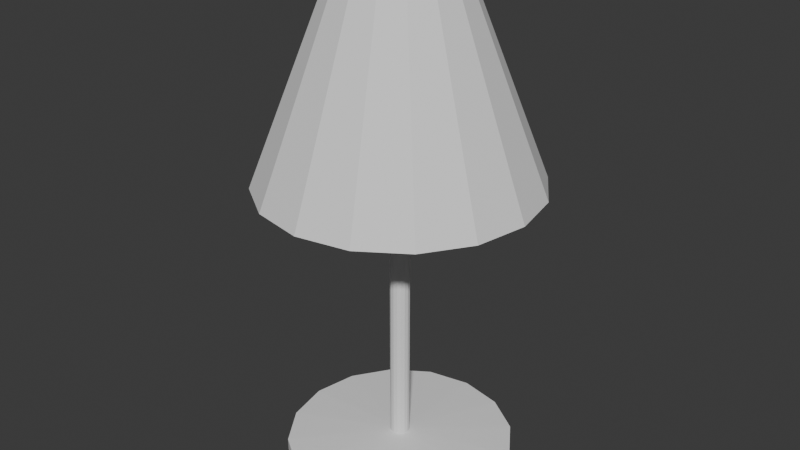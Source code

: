 # Source: lamp_but_no_man..._.blend  (saved by Blender 4.4.32; exported with 4.5.12 LTS)
import bpy
from mathutils import Matrix  # noqa: F401  (used for matrix-valued properties, if any)

bpy.ops.wm.read_factory_settings(use_empty=True)
scene = bpy.context.scene
scene.name = 'Scene'

# ---- collections
col_collection = bpy.data.collections.new('Collection'); scene.collection.children.link(col_collection)

# ---- world
world_world = bpy.data.worlds.new('World'); scene.world = world_world
world_world.use_nodes = True; world_world.node_tree.nodes.clear()
_N = world_world.node_tree.nodes; _L = world_world.node_tree.links
n0 = _N.new('ShaderNodeOutputWorld'); n0.name = 'World Output'; n0.location = (300, 300)
n1 = _N.new('ShaderNodeBackground'); n1.name = 'Background'; n1.location = (10, 300)
n1.inputs[0].default_value = (0.05088, 0.05088, 0.05088, 1.0)
_L.new(n1.outputs[0], n0.inputs[0])
n0.is_active_output = True
world_world.color = (0.05088, 0.05088, 0.05088)
world_world.sun_shadow_jitter_overblur = 0.0

# ---- meshes
me_cylinder = bpy.data.meshes.new('Cylinder')
me_cylinder.from_pydata([(-2.08e-08, 0.06311, 0.0815), (0.0, 0.7382, -0.0392), (0.02415, 0.0583, 0.0815), (0.2825, 0.6821, -0.0392), (0.04462, 0.04462, 0.0815), (0.522, 0.522, -0.0392), (0.0583, 0.02415, 0.0815), (0.6821, 0.2825, -0.0392), (0.06311, -8.694e-11, 0.0815), (0.7382, 0.0, -0.0392), (0.0583, -0.02415, 0.0815), (0.6821, -0.2825, -0.0392), (0.04462, -0.04462, 0.0815), (0.522, -0.522, -0.0392), (0.02415, -0.0583, 0.0815), (0.2825, -0.6821, -0.0392), (-2.08e-08, -0.06311, 0.0815), (0.0, -0.7382, -0.0392), (-0.02415, -0.0583, 0.0815), (-0.2825, -0.6821, -0.0392), (-0.04462, -0.04462, 0.0815), (-0.522, -0.522, -0.0392), (-0.0583, -0.02415, 0.0815), (-0.6821, -0.2825, -0.0392), (-0.06311, -8.694e-11, 0.0815), (-0.7382, 0.0, -0.0392), (-0.0583, 0.02415, 0.0815), (-0.6821, 0.2825, -0.0392), (-0.04462, 0.04462, 0.0815), (-0.522, 0.522, -0.0392), (-0.02415, 0.0583, 0.0815), (-0.2825, 0.6821, -0.0392), (0.0, 0.7382, 0.0392), (0.2825, 0.6821, 0.0392), (0.522, 0.522, 0.0392), (0.6821, 0.2825, 0.0392), (0.7382, 0.0, 0.0392), (0.6821, -0.2825, 0.0392), (0.522, -0.522, 0.0392), (0.2825, -0.6821, 0.0392), (0.0, -0.7382, 0.0392), (-0.2825, -0.6821, 0.0392), (-0.522, -0.522, 0.0392), (-0.6821, -0.2825, 0.0392), (-0.7382, 0.0, 0.0392), (-0.6821, 0.2825, 0.0392), (-0.522, 0.522, 0.0392), (-0.2825, 0.6821, 0.0392), (-8.957e-08, 0.06311, 2.364), (0.02415, 0.0583, 2.364), (0.04462, 0.04462, 2.364), (0.0583, 0.02415, 2.364), (0.06311, -8.694e-11, 2.364), (0.0583, -0.02415, 2.364), (0.04462, -0.04462, 2.364), (0.02415, -0.0583, 2.364), (-8.957e-08, -0.06311, 2.364), (-0.02415, -0.0583, 2.364), (-0.04462, -0.04462, 2.364), (-0.0583, -0.02415, 2.364), (-0.06311, -8.694e-11, 2.364), (-0.0583, 0.02415, 2.364), (-0.04462, 0.04462, 2.364), (-0.02415, 0.0583, 2.364), (-1.107e-07, 0.882, 1.865), (0.3375, 0.8149, 1.865), (0.6237, 0.6237, 1.865), (0.8149, 0.3375, 1.865), (0.882, 2.516e-09, 1.865), (0.8149, -0.3375, 1.865), (0.6237, -0.6237, 1.865), (0.3375, -0.8149, 1.865), (-1.107e-07, -0.882, 1.865), (-0.3375, -0.8149, 1.865), (-0.6237, -0.6237, 1.865), (-0.8149, -0.3375, 1.865), (-0.882, 2.516e-09, 1.865), (-0.8149, 0.3375, 1.865), (-0.6237, 0.6237, 1.865), (-0.3375, 0.8149, 1.865), (-1.578e-07, 0.1685, 3.201), (0.06448, 0.1557, 3.201), (0.1191, 0.1191, 3.201), (0.1557, 0.06448, 3.201), (0.1685, 5.34e-10, 3.201), (0.1557, -0.06448, 3.201), (0.1191, -0.1191, 3.201), (0.06448, -0.1557, 3.201), (-1.519e-07, -0.1685, 3.201), (-0.06448, -0.1557, 3.201), (-0.1191, -0.1191, 3.201), (-0.1557, -0.06448, 3.201), (-0.1685, 5.34e-10, 3.201), (-0.1557, 0.06448, 3.201), (-0.1191, 0.1191, 3.201), (-0.06448, 0.1557, 3.201), (-1.651e-07, 0.3518, 3.211), (0.1346, 0.325, 3.211), (0.2488, 0.2488, 3.211), (0.325, 0.1346, 3.211), (0.3518, -2.078e-09, 3.211), (0.325, -0.1346, 3.211), (0.2488, -0.2488, 3.211), (0.1346, -0.325, 3.211), (-1.56e-07, -0.3518, 3.211), (-0.1346, -0.325, 3.211), (-0.2488, -0.2488, 3.211), (-0.325, -0.1346, 3.211), (-0.3518, -8.607e-09, 3.211), (-0.325, 0.1346, 3.211), (-0.2488, 0.2488, 3.211), (-0.1346, 0.325, 3.211), (-2.296e-07, 0.1728, 2.961), (0.06612, 0.1596, 2.961), (0.1222, 0.1222, 2.961), (0.1596, 0.06612, 2.961), (0.1728, 5.34e-10, 2.961), (0.1596, -0.06612, 2.961), (0.1222, -0.1222, 2.961), (0.06612, -0.1596, 2.961), (-2.296e-07, -0.1728, 2.961), (-0.06612, -0.1596, 2.961), (-0.1222, -0.1222, 2.961), (-0.1596, -0.06612, 2.961), (-0.1728, 5.34e-10, 2.961), (-0.1596, 0.06612, 2.961), (-0.1222, 0.1222, 2.961), (-0.06612, 0.1596, 2.961)], [], [(32, 33, 3, 1), (33, 34, 5, 3), (34, 35, 7, 5), (35, 36, 9, 7), (36, 37, 11, 9), (37, 38, 13, 11), (38, 39, 15, 13), (39, 40, 17, 15), (40, 41, 19, 17), (41, 42, 21, 19), (42, 43, 23, 21), (43, 44, 25, 23), (44, 45, 27, 25), (45, 46, 29, 27), (3, 5, 7, 9, 11, 13, 15, 17, 19, 21, 23, 25, 27, 29, 31, 1), (46, 47, 31, 29), (47, 32, 1, 31), (2, 49, 50, 4), (2, 33, 32, 0), (4, 34, 33, 2), (6, 35, 34, 4), (8, 36, 35, 6), (10, 37, 36, 8), (12, 38, 37, 10), (14, 39, 38, 12), (16, 40, 39, 14), (18, 41, 40, 16), (20, 42, 41, 18), (22, 43, 42, 20), (24, 44, 43, 22), (26, 45, 44, 24), (28, 46, 45, 26), (30, 47, 46, 28), (0, 32, 47, 30), (54, 70, 71, 55), (18, 57, 58, 20), (4, 50, 51, 6), (20, 58, 59, 22), (6, 51, 52, 8), (22, 59, 60, 24), (8, 52, 53, 10), (24, 60, 61, 26), (10, 53, 54, 12), (26, 61, 62, 28), (12, 54, 55, 14), (28, 62, 63, 30), (14, 55, 56, 16), (0, 48, 49, 2), (30, 63, 48, 0), (16, 56, 57, 18), (75, 107, 108, 76), (62, 78, 79, 63), (55, 71, 72, 56), (48, 64, 65, 49), (63, 79, 64, 48), (56, 72, 73, 57), (49, 65, 66, 50), (57, 73, 74, 58), (50, 66, 67, 51), (58, 74, 75, 59), (51, 67, 68, 52), (59, 75, 76, 60), (52, 68, 69, 53), (60, 76, 77, 61), (53, 69, 70, 54), (61, 77, 78, 62), (81, 113, 114, 82), (68, 100, 101, 69), (76, 108, 109, 77), (69, 101, 102, 70), (77, 109, 110, 78), (70, 102, 103, 71), (78, 110, 111, 79), (71, 103, 104, 72), (64, 96, 97, 65), (79, 111, 96, 64), (72, 104, 105, 73), (65, 97, 98, 66), (73, 105, 106, 74), (66, 98, 99, 67), (74, 106, 107, 75), (67, 99, 100, 68), (81, 97, 96, 80), (82, 98, 97, 81), (83, 99, 98, 82), (84, 100, 99, 83), (85, 101, 100, 84), (86, 102, 101, 85), (87, 103, 102, 86), (88, 104, 103, 87), (89, 105, 104, 88), (90, 106, 105, 89), (91, 107, 106, 90), (92, 108, 107, 91), (93, 109, 108, 92), (94, 110, 109, 93), (95, 111, 110, 94), (80, 96, 111, 95), (112, 127, 126, 125, 124, 123, 122, 121, 120, 119, 118, 117, 116, 115, 114, 113), (89, 121, 122, 90), (82, 114, 115, 83), (90, 122, 123, 91), (83, 115, 116, 84), (91, 123, 124, 92), (84, 116, 117, 85), (92, 124, 125, 93), (85, 117, 118, 86), (93, 125, 126, 94), (86, 118, 119, 87), (94, 126, 127, 95), (87, 119, 120, 88), (80, 112, 113, 81), (95, 127, 112, 80), (88, 120, 121, 89)])
_uv = me_cylinder.uv_layers.new(name='UVMap')
_uv.uv.foreach_set('vector', [1.0, 0.5, 0.9375, 0.5, 0.9375, 1.0, 1.0, 1.0, 0.9375, 0.5, 0.875, 0.5, 0.875, 1.0, 0.9375, 1.0, 0.875, 0.5, 0.8125, 0.5, 0.8125, 1.0, 0.875, 1.0, 0.8125, 0.5, 0.75, 0.5, 0.75, 1.0, 0.8125, 1.0, 0.75, 0.5, 0.6875, 0.5, 0.6875, 1.0, 0.75, 1.0, 0.6875, 0.5, 0.625, 0.5, 0.625, 1.0, 0.6875, 1.0, 0.625, 0.5, 0.5625, 0.5, 0.5625, 1.0, 0.625, 1.0, 0.5625, 0.5, 0.5, 0.5, 0.5, 1.0, 0.5625, 1.0, 0.5, 0.5, 0.4375, 0.5, 0.4375, 1.0, 0.5, 1.0, 0.4375, 0.5, 0.375, 0.5, 0.375, 1.0, 0.4375, 1.0, 0.375, 0.5, 0.3125, 0.5, 0.3125, 1.0, 0.375, 1.0, 0.3125, 0.5, 0.25, 0.5, 0.25, 1.0, 0.3125, 1.0, 0.25, 0.5, 0.1875, 0.5, 0.1875, 1.0, 0.25, 1.0, 0.1875, 0.5, 0.125, 0.5, 0.125, 1.0, 0.1875, 1.0, 0.3418, 0.4717, 0.4197, 0.4197, 0.4717, 0.3418, 0.49, 0.25, 0.4717, 0.1582, 0.4197, 0.08029, 0.3418, 0.02827, 0.25, 0.01, 0.1582, 0.02827, 0.08029, 0.08029, 0.02827, 0.1582, 0.01, 0.25, 0.02827, 0.3418, 0.08029, 0.4197, 0.1582, 0.4717, 0.25, 0.49, 0.125, 0.5, 0.0625, 0.5, 0.0625, 1.0, 0.125, 1.0, 0.0625, 0.5, 0.0, 0.5, 0.0, 1.0, 0.0625, 1.0, 0.7644, 0.2847, 0.7644, 0.2847, 0.7766, 0.2766, 0.7766, 0.2766, 0.7644, 0.2847, 0.8418, 0.4717, 0.75, 0.49, 0.75, 0.2876, 0.7766, 0.2766, 0.9197, 0.4197, 0.8418, 0.4717, 0.7644, 0.2847, 0.7847, 0.2644, 0.9717, 0.3418, 0.9197, 0.4197, 0.7766, 0.2766, 0.7876, 0.25, 0.99, 0.25, 0.9717, 0.3418, 0.7847, 0.2644, 0.7847, 0.2356, 0.9717, 0.1582, 0.99, 0.25, 0.7876, 0.25, 0.7766, 0.2234, 0.9197, 0.08029, 0.9717, 0.1582, 0.7847, 0.2356, 0.7644, 0.2153, 0.8418, 0.02827, 0.9197, 0.08029, 0.7766, 0.2234, 0.75, 0.2124, 0.75, 0.01, 0.8418, 0.02827, 0.7644, 0.2153, 0.7356, 0.2153, 0.6582, 0.02827, 0.75, 0.01, 0.75, 0.2124, 0.7234, 0.2234, 0.5803, 0.08029, 0.6582, 0.02827, 0.7356, 0.2153, 0.7153, 0.2356, 0.5283, 0.1582, 0.5803, 0.08029, 0.7234, 0.2234, 0.7124, 0.25, 0.51, 0.25, 0.5283, 0.1582, 0.7153, 0.2356, 0.7153, 0.2644, 0.5283, 0.3418, 0.51, 0.25, 0.7124, 0.25, 0.7234, 0.2766, 0.5803, 0.4197, 0.5283, 0.3418, 0.7153, 0.2644, 0.7356, 0.2847, 0.6582, 0.4717, 0.5803, 0.4197, 0.7234, 0.2766, 0.75, 0.2876, 0.75, 0.49, 0.6582, 0.4717, 0.7356, 0.2847, 0.7766, 0.2234, 0.7766, 0.2234, 0.7644, 0.2153, 0.7644, 0.2153, 0.7356, 0.2153, 0.7356, 0.2153, 0.7234, 0.2234, 0.7234, 0.2234, 0.7766, 0.2766, 0.7766, 0.2766, 0.7847, 0.2644, 0.7847, 0.2644, 0.7234, 0.2234, 0.7234, 0.2234, 0.7153, 0.2356, 0.7153, 0.2356, 0.7847, 0.2644, 0.7847, 0.2644, 0.7876, 0.25, 0.7876, 0.25, 0.7153, 0.2356, 0.7153, 0.2356, 0.7124, 0.25, 0.7124, 0.25, 0.7876, 0.25, 0.7876, 0.25, 0.7847, 0.2356, 0.7847, 0.2356, 0.7124, 0.25, 0.7124, 0.25, 0.7153, 0.2644, 0.7153, 0.2644, 0.7847, 0.2356, 0.7847, 0.2356, 0.7766, 0.2234, 0.7766, 0.2234, 0.7153, 0.2644, 0.7153, 0.2644, 0.7234, 0.2766, 0.7234, 0.2766, 0.7766, 0.2234, 0.7766, 0.2234, 0.7644, 0.2153, 0.7644, 0.2153, 0.7234, 0.2766, 0.7234, 0.2766, 0.7356, 0.2847, 0.7356, 0.2847, 0.7644, 0.2153, 0.7644, 0.2153, 0.75, 0.2124, 0.75, 0.2124, 0.75, 0.2876, 0.75, 0.2876, 0.7644, 0.2847, 0.7644, 0.2847, 0.7356, 0.2847, 0.7356, 0.2847, 0.75, 0.2876, 0.75, 0.2876, 0.75, 0.2124, 0.75, 0.2124, 0.7356, 0.2153, 0.7356, 0.2153, 0.7153, 0.2356, 0.7153, 0.2356, 0.7124, 0.25, 0.7124, 0.25, 0.7234, 0.2766, 0.7234, 0.2766, 0.7356, 0.2847, 0.7356, 0.2847, 0.7644, 0.2153, 0.7644, 0.2153, 0.75, 0.2124, 0.75, 0.2124, 0.75, 0.2876, 0.75, 0.2876, 0.7644, 0.2847, 0.7644, 0.2847, 0.7356, 0.2847, 0.7356, 0.2847, 0.75, 0.2876, 0.75, 0.2876, 0.75, 0.2124, 0.75, 0.2124, 0.7356, 0.2153, 0.7356, 0.2153, 0.7644, 0.2847, 0.7644, 0.2847, 0.7766, 0.2766, 0.7766, 0.2766, 0.7356, 0.2153, 0.7356, 0.2153, 0.7234, 0.2234, 0.7234, 0.2234, 0.7766, 0.2766, 0.7766, 0.2766, 0.7847, 0.2644, 0.7847, 0.2644, 0.7234, 0.2234, 0.7234, 0.2234, 0.7153, 0.2356, 0.7153, 0.2356, 0.7847, 0.2644, 0.7847, 0.2644, 0.7876, 0.25, 0.7876, 0.25, 0.7153, 0.2356, 0.7153, 0.2356, 0.7124, 0.25, 0.7124, 0.25, 0.7876, 0.25, 0.7876, 0.25, 0.7847, 0.2356, 0.7847, 0.2356, 0.7124, 0.25, 0.7124, 0.25, 0.7153, 0.2644, 0.7153, 0.2644, 0.7847, 0.2356, 0.7847, 0.2356, 0.7766, 0.2234, 0.7766, 0.2234, 0.7153, 0.2644, 0.7153, 0.2644, 0.7234, 0.2766, 0.7234, 0.2766, 0.7615, 0.2777, 0.7615, 0.2777, 0.7712, 0.2712, 0.7712, 0.2712, 0.7876, 0.25, 0.7876, 0.25, 0.7847, 0.2356, 0.7847, 0.2356, 0.7124, 0.25, 0.7124, 0.25, 0.7153, 0.2644, 0.7153, 0.2644, 0.7847, 0.2356, 0.7847, 0.2356, 0.7766, 0.2234, 0.7766, 0.2234, 0.7153, 0.2644, 0.7153, 0.2644, 0.7234, 0.2766, 0.7234, 0.2766, 0.7766, 0.2234, 0.7766, 0.2234, 0.7644, 0.2153, 0.7644, 0.2153, 0.7234, 0.2766, 0.7234, 0.2766, 0.7356, 0.2847, 0.7356, 0.2847, 0.7644, 0.2153, 0.7644, 0.2153, 0.75, 0.2124, 0.75, 0.2124, 0.75, 0.2876, 0.75, 0.2876, 0.7644, 0.2847, 0.7644, 0.2847, 0.7356, 0.2847, 0.7356, 0.2847, 0.75, 0.2876, 0.75, 0.2876, 0.75, 0.2124, 0.75, 0.2124, 0.7356, 0.2153, 0.7356, 0.2153, 0.7644, 0.2847, 0.7644, 0.2847, 0.7766, 0.2766, 0.7766, 0.2766, 0.7356, 0.2153, 0.7356, 0.2153, 0.7234, 0.2234, 0.7234, 0.2234, 0.7766, 0.2766, 0.7766, 0.2766, 0.7847, 0.2644, 0.7847, 0.2644, 0.7234, 0.2234, 0.7234, 0.2234, 0.7153, 0.2356, 0.7153, 0.2356, 0.7847, 0.2644, 0.7847, 0.2644, 0.7876, 0.25, 0.7876, 0.25, 0.7615, 0.2777, 0.7644, 0.2847, 0.75, 0.2876, 0.75, 0.28, 0.7712, 0.2712, 0.7766, 0.2766, 0.7644, 0.2847, 0.7615, 0.2777, 0.7777, 0.2615, 0.7847, 0.2644, 0.7766, 0.2766, 0.7712, 0.2712, 0.78, 0.25, 0.7876, 0.25, 0.7847, 0.2644, 0.7777, 0.2615, 0.7777, 0.2385, 0.7847, 0.2356, 0.7876, 0.25, 0.78, 0.25, 0.7712, 0.2288, 0.7766, 0.2234, 0.7847, 0.2356, 0.7777, 0.2385, 0.7615, 0.2223, 0.7644, 0.2153, 0.7766, 0.2234, 0.7712, 0.2288, 0.75, 0.22, 0.75, 0.2124, 0.7644, 0.2153, 0.7615, 0.2223, 0.7385, 0.2223, 0.7356, 0.2153, 0.75, 0.2124, 0.75, 0.22, 0.7288, 0.2288, 0.7234, 0.2234, 0.7356, 0.2153, 0.7385, 0.2223, 0.7223, 0.2385, 0.7153, 0.2356, 0.7234, 0.2234, 0.7288, 0.2288, 0.72, 0.25, 0.7124, 0.25, 0.7153, 0.2356, 0.7223, 0.2385, 0.7223, 0.2615, 0.7153, 0.2644, 0.7124, 0.25, 0.72, 0.25, 0.7288, 0.2712, 0.7234, 0.2766, 0.7153, 0.2644, 0.7223, 0.2615, 0.7385, 0.2777, 0.7356, 0.2847, 0.7234, 0.2766, 0.7288, 0.2712, 0.75, 0.28, 0.75, 0.2876, 0.7356, 0.2847, 0.7385, 0.2777, 0.75, 0.28, 0.7385, 0.2777, 0.7288, 0.2712, 0.7223, 0.2615, 0.72, 0.25, 0.7223, 0.2385, 0.7288, 0.2288, 0.7385, 0.2223, 0.75, 0.22, 0.7615, 0.2223, 0.7712, 0.2288, 0.7777, 0.2385, 0.78, 0.25, 0.7777, 0.2615, 0.7712, 0.2712, 0.7615, 0.2777, 0.7385, 0.2223, 0.7385, 0.2223, 0.7288, 0.2288, 0.7288, 0.2288, 0.7712, 0.2712, 0.7712, 0.2712, 0.7777, 0.2615, 0.7777, 0.2615, 0.7288, 0.2288, 0.7288, 0.2288, 0.7223, 0.2385, 0.7223, 0.2385, 0.7777, 0.2615, 0.7777, 0.2615, 0.78, 0.25, 0.78, 0.25, 0.7223, 0.2385, 0.7223, 0.2385, 0.72, 0.25, 0.72, 0.25, 0.78, 0.25, 0.78, 0.25, 0.7777, 0.2385, 0.7777, 0.2385, 0.72, 0.25, 0.72, 0.25, 0.7223, 0.2615, 0.7223, 0.2615, 0.7777, 0.2385, 0.7777, 0.2385, 0.7712, 0.2288, 0.7712, 0.2288, 0.7223, 0.2615, 0.7223, 0.2615, 0.7288, 0.2712, 0.7288, 0.2712, 0.7712, 0.2288, 0.7712, 0.2288, 0.7615, 0.2223, 0.7615, 0.2223, 0.7288, 0.2712, 0.7288, 0.2712, 0.7385, 0.2777, 0.7385, 0.2777, 0.7615, 0.2223, 0.7615, 0.2223, 0.75, 0.22, 0.75, 0.22, 0.75, 0.28, 0.75, 0.28, 0.7615, 0.2777, 0.7615, 0.2777, 0.7385, 0.2777, 0.7385, 0.2777, 0.75, 0.28, 0.75, 0.28, 0.75, 0.22, 0.75, 0.22, 0.7385, 0.2223, 0.7385, 0.2223])
me_cylinder.update()

# ---- objects
ob_cylinder = bpy.data.objects.new('Cylinder', me_cylinder)

# ---- transforms, parenting, visibility, modifiers, constraints
ob_cylinder.location = (0.0, 0.0, 0.0)

# ---- collection membership
col_collection.objects.link(ob_cylinder)

# ---- scene / render settings (as saved in the file)
scene.frame_start = 1; scene.frame_end = 250; scene.frame_set(1)
scene.render.engine = 'BLENDER_EEVEE_NEXT'
bpy.context.view_layer.update()

# ---- added for rendering (the .blend has no active camera and no usable light): camera, sun
cam_auto = bpy.data.cameras.new('AutoCamera')
cam_auto.lens = 50.0
cam_auto.sensor_width = 36.0
cam_auto.clip_end = 1000.0
ob_auto_camera = bpy.data.objects.new('AutoCamera', cam_auto)
scene.collection.objects.link(ob_auto_camera)
ob_auto_camera.location = (3.79098, -4.54918, 4.61877)
ob_auto_camera.rotation_euler = (1.09748, -7.21219e-08, 0.694738)
scene.camera = ob_auto_camera
light_auto_sun = bpy.data.lights.new('AutoSun', 'SUN')
light_auto_sun.energy = 3.0
light_auto_sun.angle = 0.0523599
ob_auto_sun = bpy.data.objects.new('AutoSun', light_auto_sun)
scene.collection.objects.link(ob_auto_sun)
ob_auto_sun.rotation_euler = (0.872665, 0.174533, 0.523599)
bpy.context.view_layer.update()
